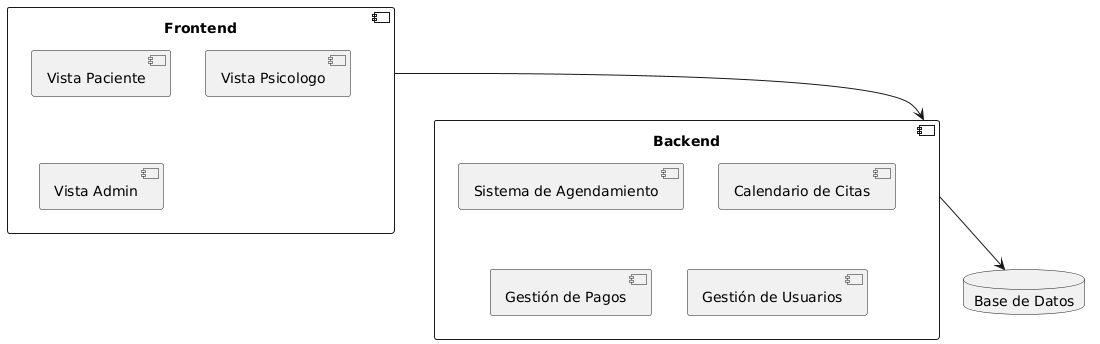

The diagram above was rendered by PlantUML. Its source (embedded in the PNG):
@startuml
component "Frontend" {
  [Vista Paciente]
  [Vista Psicologo]
  [Vista Admin]
}

component "Backend" {
  [Sistema de Agendamiento]
  [Calendario de Citas]
  [Gestión de Pagos]
  [Gestión de Usuarios]
}

database "Base de Datos" as DB

[Frontend] --> [Backend]
[Backend] --> DB
@enduml